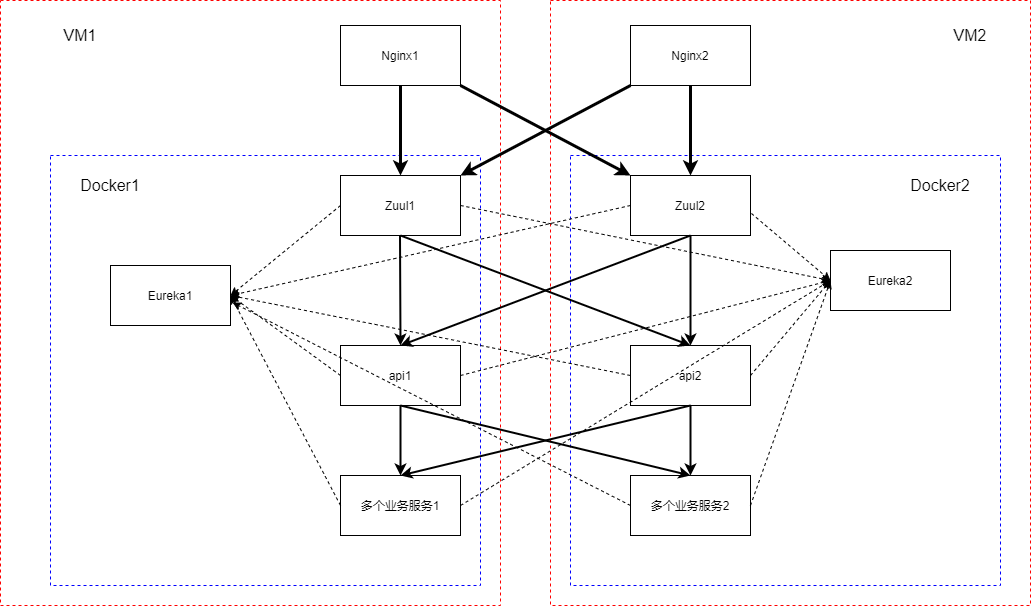

The diagram above was exported from draw.io. Its source (the exported page's mxGraphModel, read from the mxfile embedded in the PNG):
<mxGraphModel dx="1360" dy="802" grid="1" gridSize="10" guides="1" tooltips="1" connect="1" arrows="1" fold="1" page="1" pageScale="1" pageWidth="1100" pageHeight="850" background="#ffffff" math="0" shadow="0">
  <root>
    <mxCell id="0" />
    <mxCell id="1" parent="0" />
    <mxCell id="Jwwh-HOvZ4n604pUyPyW-54" value="" style="rounded=0;whiteSpace=wrap;html=1;dashed=1;fillColor=none;strokeColor=#0000FF;" vertex="1" parent="1">
      <mxGeometry x="620" y="330" width="430" height="430" as="geometry" />
    </mxCell>
    <mxCell id="Jwwh-HOvZ4n604pUyPyW-50" value="" style="rounded=0;whiteSpace=wrap;html=1;fillColor=none;dashed=1;strokeColor=#FF0000;" vertex="1" parent="1">
      <mxGeometry x="600" y="175" width="480" height="605" as="geometry" />
    </mxCell>
    <mxCell id="Jwwh-HOvZ4n604pUyPyW-52" value="" style="rounded=0;whiteSpace=wrap;html=1;dashed=1;fillColor=none;strokeColor=#0000FF;" vertex="1" parent="1">
      <mxGeometry x="100" y="330" width="430" height="430" as="geometry" />
    </mxCell>
    <mxCell id="Jwwh-HOvZ4n604pUyPyW-47" value="" style="rounded=0;whiteSpace=wrap;html=1;fillColor=none;dashed=1;strokeColor=#FF0000;shadow=0;glass=0;" vertex="1" parent="1">
      <mxGeometry x="50" y="175" width="500" height="605" as="geometry" />
    </mxCell>
    <mxCell id="Jwwh-HOvZ4n604pUyPyW-6" style="edgeStyle=orthogonalEdgeStyle;rounded=0;orthogonalLoop=1;jettySize=auto;html=1;entryX=0.5;entryY=0;entryDx=0;entryDy=0;strokeWidth=3;" edge="1" parent="1" source="Jwwh-HOvZ4n604pUyPyW-1" target="Jwwh-HOvZ4n604pUyPyW-3">
      <mxGeometry relative="1" as="geometry" />
    </mxCell>
    <mxCell id="Jwwh-HOvZ4n604pUyPyW-1" value="Nginx1" style="rounded=0;whiteSpace=wrap;html=1;" vertex="1" parent="1">
      <mxGeometry x="390" y="200" width="120" height="60" as="geometry" />
    </mxCell>
    <mxCell id="Jwwh-HOvZ4n604pUyPyW-7" style="edgeStyle=orthogonalEdgeStyle;rounded=0;orthogonalLoop=1;jettySize=auto;html=1;entryX=0.5;entryY=0;entryDx=0;entryDy=0;strokeWidth=3;" edge="1" parent="1" source="Jwwh-HOvZ4n604pUyPyW-2" target="Jwwh-HOvZ4n604pUyPyW-4">
      <mxGeometry relative="1" as="geometry" />
    </mxCell>
    <mxCell id="Jwwh-HOvZ4n604pUyPyW-2" value="Nginx2" style="rounded=0;whiteSpace=wrap;html=1;" vertex="1" parent="1">
      <mxGeometry x="680" y="200" width="120" height="60" as="geometry" />
    </mxCell>
    <mxCell id="Jwwh-HOvZ4n604pUyPyW-3" value="Zuul1" style="rounded=0;whiteSpace=wrap;html=1;" vertex="1" parent="1">
      <mxGeometry x="390" y="350" width="120" height="60" as="geometry" />
    </mxCell>
    <mxCell id="Jwwh-HOvZ4n604pUyPyW-4" value="Zuul2" style="rounded=0;whiteSpace=wrap;html=1;" vertex="1" parent="1">
      <mxGeometry x="680" y="350" width="120" height="60" as="geometry" />
    </mxCell>
    <mxCell id="Jwwh-HOvZ4n604pUyPyW-11" value="" style="endArrow=classic;html=1;exitX=0;exitY=1;exitDx=0;exitDy=0;entryX=1;entryY=0;entryDx=0;entryDy=0;strokeWidth=3;" edge="1" parent="1" source="Jwwh-HOvZ4n604pUyPyW-2" target="Jwwh-HOvZ4n604pUyPyW-3">
      <mxGeometry width="50" height="50" relative="1" as="geometry">
        <mxPoint x="580" y="440" as="sourcePoint" />
        <mxPoint x="520" y="480" as="targetPoint" />
      </mxGeometry>
    </mxCell>
    <mxCell id="Jwwh-HOvZ4n604pUyPyW-12" value="" style="endArrow=classic;html=1;entryX=0;entryY=0;entryDx=0;entryDy=0;exitX=1;exitY=1;exitDx=0;exitDy=0;strokeWidth=3;" edge="1" parent="1" source="Jwwh-HOvZ4n604pUyPyW-1" target="Jwwh-HOvZ4n604pUyPyW-4">
      <mxGeometry width="50" height="50" relative="1" as="geometry">
        <mxPoint x="530" y="320" as="sourcePoint" />
        <mxPoint x="580" y="270" as="targetPoint" />
      </mxGeometry>
    </mxCell>
    <mxCell id="Jwwh-HOvZ4n604pUyPyW-13" value="Eureka1" style="rounded=0;whiteSpace=wrap;html=1;" vertex="1" parent="1">
      <mxGeometry x="160" y="440" width="120" height="60" as="geometry" />
    </mxCell>
    <mxCell id="Jwwh-HOvZ4n604pUyPyW-14" value="Eureka2" style="rounded=0;whiteSpace=wrap;html=1;" vertex="1" parent="1">
      <mxGeometry x="880" y="425" width="120" height="60" as="geometry" />
    </mxCell>
    <mxCell id="Jwwh-HOvZ4n604pUyPyW-16" value="" style="endArrow=classic;html=1;entryX=0.5;entryY=0;entryDx=0;entryDy=0;exitX=0.5;exitY=1;exitDx=0;exitDy=0;strokeWidth=2;" edge="1" parent="1" source="Jwwh-HOvZ4n604pUyPyW-4" target="Jwwh-HOvZ4n604pUyPyW-29">
      <mxGeometry relative="1" as="geometry">
        <mxPoint x="520" y="480" as="sourcePoint" />
        <mxPoint x="620" y="480" as="targetPoint" />
      </mxGeometry>
    </mxCell>
    <mxCell id="Jwwh-HOvZ4n604pUyPyW-21" value="" style="endArrow=classic;html=1;dashed=1;entryX=1;entryY=0.5;entryDx=0;entryDy=0;exitX=0;exitY=0.5;exitDx=0;exitDy=0;" edge="1" parent="1" source="Jwwh-HOvZ4n604pUyPyW-3" target="Jwwh-HOvZ4n604pUyPyW-13">
      <mxGeometry relative="1" as="geometry">
        <mxPoint x="110" y="290" as="sourcePoint" />
        <mxPoint x="270" y="290" as="targetPoint" />
      </mxGeometry>
    </mxCell>
    <mxCell id="Jwwh-HOvZ4n604pUyPyW-25" value="" style="endArrow=classic;html=1;dashed=1;entryX=1;entryY=0.5;entryDx=0;entryDy=0;exitX=0;exitY=0.5;exitDx=0;exitDy=0;" edge="1" parent="1" source="Jwwh-HOvZ4n604pUyPyW-4" target="Jwwh-HOvZ4n604pUyPyW-13">
      <mxGeometry relative="1" as="geometry">
        <mxPoint x="400" y="390" as="sourcePoint" />
        <mxPoint x="220" y="470" as="targetPoint" />
      </mxGeometry>
    </mxCell>
    <mxCell id="Jwwh-HOvZ4n604pUyPyW-26" value="" style="endArrow=classic;html=1;dashed=1;exitX=1;exitY=0.5;exitDx=0;exitDy=0;entryX=0;entryY=0.5;entryDx=0;entryDy=0;" edge="1" parent="1" source="Jwwh-HOvZ4n604pUyPyW-3" target="Jwwh-HOvZ4n604pUyPyW-14">
      <mxGeometry relative="1" as="geometry">
        <mxPoint x="390" y="490" as="sourcePoint" />
        <mxPoint x="220" y="570" as="targetPoint" />
      </mxGeometry>
    </mxCell>
    <mxCell id="Jwwh-HOvZ4n604pUyPyW-27" value="" style="endArrow=classic;html=1;dashed=1;exitX=1.008;exitY=0.633;exitDx=0;exitDy=0;exitPerimeter=0;entryX=0;entryY=0.5;entryDx=0;entryDy=0;" edge="1" parent="1" source="Jwwh-HOvZ4n604pUyPyW-4" target="Jwwh-HOvZ4n604pUyPyW-14">
      <mxGeometry relative="1" as="geometry">
        <mxPoint x="390" y="490" as="sourcePoint" />
        <mxPoint x="850" y="460" as="targetPoint" />
      </mxGeometry>
    </mxCell>
    <mxCell id="Jwwh-HOvZ4n604pUyPyW-28" value="api1" style="rounded=0;whiteSpace=wrap;html=1;" vertex="1" parent="1">
      <mxGeometry x="390" y="520" width="120" height="60" as="geometry" />
    </mxCell>
    <mxCell id="Jwwh-HOvZ4n604pUyPyW-29" value="api2" style="rounded=0;whiteSpace=wrap;html=1;" vertex="1" parent="1">
      <mxGeometry x="680" y="520" width="120" height="60" as="geometry" />
    </mxCell>
    <mxCell id="Jwwh-HOvZ4n604pUyPyW-31" value="" style="endArrow=classic;html=1;entryX=0.5;entryY=0;entryDx=0;entryDy=0;strokeWidth=2;" edge="1" parent="1" target="Jwwh-HOvZ4n604pUyPyW-28">
      <mxGeometry relative="1" as="geometry">
        <mxPoint x="740" y="410" as="sourcePoint" />
        <mxPoint x="750" y="530" as="targetPoint" />
      </mxGeometry>
    </mxCell>
    <mxCell id="Jwwh-HOvZ4n604pUyPyW-32" value="" style="endArrow=classic;html=1;entryX=0.5;entryY=0;entryDx=0;entryDy=0;exitX=0.5;exitY=1;exitDx=0;exitDy=0;strokeWidth=2;" edge="1" parent="1" target="Jwwh-HOvZ4n604pUyPyW-28">
      <mxGeometry relative="1" as="geometry">
        <mxPoint x="449.5" y="410" as="sourcePoint" />
        <mxPoint x="449.5" y="520" as="targetPoint" />
      </mxGeometry>
    </mxCell>
    <mxCell id="Jwwh-HOvZ4n604pUyPyW-33" value="" style="endArrow=classic;html=1;entryX=0.5;entryY=0;entryDx=0;entryDy=0;strokeWidth=2;" edge="1" parent="1" target="Jwwh-HOvZ4n604pUyPyW-29">
      <mxGeometry relative="1" as="geometry">
        <mxPoint x="450" y="410" as="sourcePoint" />
        <mxPoint x="460" y="490" as="targetPoint" />
      </mxGeometry>
    </mxCell>
    <mxCell id="Jwwh-HOvZ4n604pUyPyW-34" value="" style="endArrow=classic;html=1;dashed=1;entryX=1;entryY=0.5;entryDx=0;entryDy=0;exitX=0;exitY=0.5;exitDx=0;exitDy=0;" edge="1" parent="1" source="Jwwh-HOvZ4n604pUyPyW-28" target="Jwwh-HOvZ4n604pUyPyW-13">
      <mxGeometry relative="1" as="geometry">
        <mxPoint x="400" y="390" as="sourcePoint" />
        <mxPoint x="290" y="480" as="targetPoint" />
      </mxGeometry>
    </mxCell>
    <mxCell id="Jwwh-HOvZ4n604pUyPyW-35" value="" style="endArrow=classic;html=1;dashed=1;entryX=0;entryY=0.5;entryDx=0;entryDy=0;exitX=1;exitY=0.5;exitDx=0;exitDy=0;" edge="1" parent="1" source="Jwwh-HOvZ4n604pUyPyW-28" target="Jwwh-HOvZ4n604pUyPyW-14">
      <mxGeometry relative="1" as="geometry">
        <mxPoint x="350" y="580" as="sourcePoint" />
        <mxPoint x="290" y="480" as="targetPoint" />
      </mxGeometry>
    </mxCell>
    <mxCell id="Jwwh-HOvZ4n604pUyPyW-36" value="" style="endArrow=classic;html=1;dashed=1;entryX=1;entryY=0.5;entryDx=0;entryDy=0;exitX=0;exitY=0.5;exitDx=0;exitDy=0;" edge="1" parent="1" source="Jwwh-HOvZ4n604pUyPyW-29" target="Jwwh-HOvZ4n604pUyPyW-13">
      <mxGeometry relative="1" as="geometry">
        <mxPoint x="400" y="560" as="sourcePoint" />
        <mxPoint x="290" y="480" as="targetPoint" />
      </mxGeometry>
    </mxCell>
    <mxCell id="Jwwh-HOvZ4n604pUyPyW-37" value="" style="endArrow=classic;html=1;dashed=1;entryX=0;entryY=0.5;entryDx=0;entryDy=0;exitX=1;exitY=0.5;exitDx=0;exitDy=0;" edge="1" parent="1" source="Jwwh-HOvZ4n604pUyPyW-29" target="Jwwh-HOvZ4n604pUyPyW-14">
      <mxGeometry relative="1" as="geometry">
        <mxPoint x="390" y="650" as="sourcePoint" />
        <mxPoint x="280" y="570" as="targetPoint" />
      </mxGeometry>
    </mxCell>
    <mxCell id="Jwwh-HOvZ4n604pUyPyW-38" value="多个业务服务1" style="rounded=0;whiteSpace=wrap;html=1;" vertex="1" parent="1">
      <mxGeometry x="390" y="650" width="120" height="60" as="geometry" />
    </mxCell>
    <mxCell id="Jwwh-HOvZ4n604pUyPyW-39" value="" style="endArrow=classic;html=1;entryX=0.5;entryY=0;entryDx=0;entryDy=0;exitX=0.5;exitY=1;exitDx=0;exitDy=0;strokeWidth=2;" edge="1" parent="1" source="Jwwh-HOvZ4n604pUyPyW-28" target="Jwwh-HOvZ4n604pUyPyW-38">
      <mxGeometry relative="1" as="geometry">
        <mxPoint x="610" y="590" as="sourcePoint" />
        <mxPoint x="610.5" y="700" as="targetPoint" />
      </mxGeometry>
    </mxCell>
    <mxCell id="Jwwh-HOvZ4n604pUyPyW-40" value="多个业务服务2" style="rounded=0;whiteSpace=wrap;html=1;" vertex="1" parent="1">
      <mxGeometry x="680" y="650" width="120" height="60" as="geometry" />
    </mxCell>
    <mxCell id="Jwwh-HOvZ4n604pUyPyW-42" value="" style="endArrow=classic;html=1;entryX=0.5;entryY=0;entryDx=0;entryDy=0;exitX=0.5;exitY=1;exitDx=0;exitDy=0;strokeWidth=2;" edge="1" parent="1" source="Jwwh-HOvZ4n604pUyPyW-29" target="Jwwh-HOvZ4n604pUyPyW-40">
      <mxGeometry relative="1" as="geometry">
        <mxPoint x="460" y="590" as="sourcePoint" />
        <mxPoint x="460" y="660" as="targetPoint" />
      </mxGeometry>
    </mxCell>
    <mxCell id="Jwwh-HOvZ4n604pUyPyW-43" value="" style="endArrow=classic;html=1;dashed=1;entryX=1;entryY=0.5;entryDx=0;entryDy=0;exitX=0;exitY=0.5;exitDx=0;exitDy=0;" edge="1" parent="1" source="Jwwh-HOvZ4n604pUyPyW-38" target="Jwwh-HOvZ4n604pUyPyW-13">
      <mxGeometry relative="1" as="geometry">
        <mxPoint x="400" y="560" as="sourcePoint" />
        <mxPoint x="290" y="480" as="targetPoint" />
      </mxGeometry>
    </mxCell>
    <mxCell id="Jwwh-HOvZ4n604pUyPyW-44" value="" style="endArrow=classic;html=1;dashed=1;entryX=0;entryY=0.5;entryDx=0;entryDy=0;exitX=1;exitY=0.5;exitDx=0;exitDy=0;" edge="1" parent="1" source="Jwwh-HOvZ4n604pUyPyW-38" target="Jwwh-HOvZ4n604pUyPyW-14">
      <mxGeometry relative="1" as="geometry">
        <mxPoint x="310" y="730" as="sourcePoint" />
        <mxPoint x="200" y="520" as="targetPoint" />
      </mxGeometry>
    </mxCell>
    <mxCell id="Jwwh-HOvZ4n604pUyPyW-45" value="" style="endArrow=classic;html=1;dashed=1;entryX=1.017;entryY=0.617;entryDx=0;entryDy=0;exitX=0;exitY=0.5;exitDx=0;exitDy=0;entryPerimeter=0;" edge="1" parent="1" source="Jwwh-HOvZ4n604pUyPyW-40" target="Jwwh-HOvZ4n604pUyPyW-13">
      <mxGeometry relative="1" as="geometry">
        <mxPoint x="400" y="690" as="sourcePoint" />
        <mxPoint x="290" y="480" as="targetPoint" />
      </mxGeometry>
    </mxCell>
    <mxCell id="Jwwh-HOvZ4n604pUyPyW-46" value="" style="endArrow=classic;html=1;dashed=1;entryX=0;entryY=0.5;entryDx=0;entryDy=0;exitX=1;exitY=0.5;exitDx=0;exitDy=0;" edge="1" parent="1" source="Jwwh-HOvZ4n604pUyPyW-40" target="Jwwh-HOvZ4n604pUyPyW-14">
      <mxGeometry relative="1" as="geometry">
        <mxPoint x="400" y="690" as="sourcePoint" />
        <mxPoint x="290" y="480" as="targetPoint" />
      </mxGeometry>
    </mxCell>
    <mxCell id="Jwwh-HOvZ4n604pUyPyW-49" value="&lt;font style=&quot;font-size: 16px&quot;&gt;VM1&lt;/font&gt;" style="text;html=1;strokeColor=none;fillColor=none;align=center;verticalAlign=middle;whiteSpace=wrap;rounded=0;dashed=1;" vertex="1" parent="1">
      <mxGeometry x="100" y="200" width="60" height="20" as="geometry" />
    </mxCell>
    <mxCell id="Jwwh-HOvZ4n604pUyPyW-51" value="&lt;font style=&quot;font-size: 16px&quot;&gt;VM2&lt;/font&gt;" style="text;html=1;strokeColor=none;fillColor=none;align=center;verticalAlign=middle;whiteSpace=wrap;rounded=0;dashed=1;" vertex="1" parent="1">
      <mxGeometry x="990" y="200" width="60" height="20" as="geometry" />
    </mxCell>
    <mxCell id="Jwwh-HOvZ4n604pUyPyW-53" value="&lt;font style=&quot;font-size: 16px&quot;&gt;Docker1&lt;/font&gt;" style="text;html=1;strokeColor=none;fillColor=none;align=center;verticalAlign=middle;whiteSpace=wrap;rounded=0;dashed=1;" vertex="1" parent="1">
      <mxGeometry x="130" y="350" width="60" height="20" as="geometry" />
    </mxCell>
    <mxCell id="Jwwh-HOvZ4n604pUyPyW-55" value="&lt;font style=&quot;font-size: 16px&quot;&gt;Docker2&lt;/font&gt;" style="text;html=1;strokeColor=none;fillColor=none;align=center;verticalAlign=middle;whiteSpace=wrap;rounded=0;dashed=1;" vertex="1" parent="1">
      <mxGeometry x="960" y="350" width="60" height="20" as="geometry" />
    </mxCell>
    <mxCell id="Jwwh-HOvZ4n604pUyPyW-57" value="" style="endArrow=classic;html=1;entryX=0.5;entryY=0;entryDx=0;entryDy=0;strokeWidth=2;" edge="1" parent="1" target="Jwwh-HOvZ4n604pUyPyW-40">
      <mxGeometry relative="1" as="geometry">
        <mxPoint x="450" y="580" as="sourcePoint" />
        <mxPoint x="460" y="660" as="targetPoint" />
      </mxGeometry>
    </mxCell>
    <mxCell id="Jwwh-HOvZ4n604pUyPyW-58" value="" style="endArrow=classic;html=1;strokeWidth=2;exitX=0.5;exitY=1;exitDx=0;exitDy=0;entryX=0.5;entryY=0;entryDx=0;entryDy=0;" edge="1" parent="1" source="Jwwh-HOvZ4n604pUyPyW-29" target="Jwwh-HOvZ4n604pUyPyW-38">
      <mxGeometry relative="1" as="geometry">
        <mxPoint x="460" y="590" as="sourcePoint" />
        <mxPoint x="750" y="660" as="targetPoint" />
      </mxGeometry>
    </mxCell>
  </root>
</mxGraphModel>